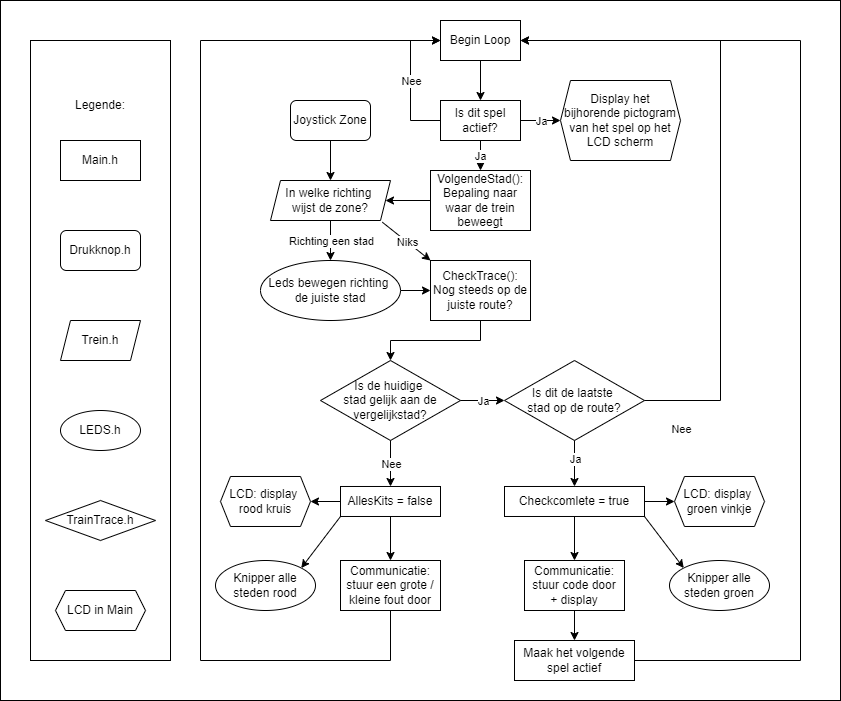

The diagram above was exported from draw.io. Its source (the exported page's mxGraphModel, read from the mxfile embedded in the PNG):
<mxGraphModel dx="1580" dy="980" grid="1" gridSize="10" guides="1" tooltips="1" connect="1" arrows="1" fold="1" page="1" pageScale="1" pageWidth="827" pageHeight="1169" math="0" shadow="0">
  <root>
    <mxCell id="0" />
    <mxCell id="1" parent="0" />
    <mxCell id="zI8OmQpnmU8Ca7I7TXfL-87" value="" style="rounded=0;whiteSpace=wrap;html=1;" vertex="1" parent="1">
      <mxGeometry y="60" width="840" height="700" as="geometry" />
    </mxCell>
    <mxCell id="zI8OmQpnmU8Ca7I7TXfL-79" value="" style="rounded=0;whiteSpace=wrap;html=1;" vertex="1" parent="1">
      <mxGeometry x="30" y="100" width="140" height="620" as="geometry" />
    </mxCell>
    <mxCell id="zI8OmQpnmU8Ca7I7TXfL-4" value="" style="edgeStyle=orthogonalEdgeStyle;rounded=0;orthogonalLoop=1;jettySize=auto;html=1;" edge="1" parent="1" source="zI8OmQpnmU8Ca7I7TXfL-1" target="zI8OmQpnmU8Ca7I7TXfL-2">
      <mxGeometry relative="1" as="geometry" />
    </mxCell>
    <mxCell id="zI8OmQpnmU8Ca7I7TXfL-1" value="Begin Loop" style="rounded=0;whiteSpace=wrap;html=1;" vertex="1" parent="1">
      <mxGeometry x="440" y="80" width="80" height="40" as="geometry" />
    </mxCell>
    <mxCell id="zI8OmQpnmU8Ca7I7TXfL-2" value="Is dit spel actief?" style="rounded=0;whiteSpace=wrap;html=1;" vertex="1" parent="1">
      <mxGeometry x="440" y="160" width="80" height="40" as="geometry" />
    </mxCell>
    <mxCell id="zI8OmQpnmU8Ca7I7TXfL-5" value="" style="endArrow=classic;html=1;rounded=0;entryX=0;entryY=0.5;entryDx=0;entryDy=0;exitX=0;exitY=0.5;exitDx=0;exitDy=0;" edge="1" parent="1" source="zI8OmQpnmU8Ca7I7TXfL-2" target="zI8OmQpnmU8Ca7I7TXfL-1">
      <mxGeometry relative="1" as="geometry">
        <mxPoint x="520" y="179.5" as="sourcePoint" />
        <mxPoint x="620" y="179.5" as="targetPoint" />
        <Array as="points">
          <mxPoint x="410" y="180" />
          <mxPoint x="410" y="100" />
        </Array>
      </mxGeometry>
    </mxCell>
    <mxCell id="zI8OmQpnmU8Ca7I7TXfL-6" value="Nee" style="edgeLabel;resizable=0;html=1;align=center;verticalAlign=middle;" connectable="0" vertex="1" parent="zI8OmQpnmU8Ca7I7TXfL-5">
      <mxGeometry relative="1" as="geometry" />
    </mxCell>
    <mxCell id="zI8OmQpnmU8Ca7I7TXfL-11" value="" style="edgeStyle=orthogonalEdgeStyle;rounded=0;orthogonalLoop=1;jettySize=auto;html=1;entryX=1;entryY=0.5;entryDx=0;entryDy=0;" edge="1" parent="1" source="zI8OmQpnmU8Ca7I7TXfL-7" target="zI8OmQpnmU8Ca7I7TXfL-12">
      <mxGeometry relative="1" as="geometry">
        <mxPoint x="330" y="260" as="targetPoint" />
      </mxGeometry>
    </mxCell>
    <mxCell id="zI8OmQpnmU8Ca7I7TXfL-7" value="VolgendeStad():&lt;br&gt;Bepaling naar waar de trein beweegt" style="rounded=0;whiteSpace=wrap;html=1;" vertex="1" parent="1">
      <mxGeometry x="430" y="230" width="100" height="60" as="geometry" />
    </mxCell>
    <mxCell id="zI8OmQpnmU8Ca7I7TXfL-8" value="Ja" style="endArrow=classic;html=1;rounded=0;exitX=0.5;exitY=1;exitDx=0;exitDy=0;entryX=0.5;entryY=0;entryDx=0;entryDy=0;" edge="1" parent="1" source="zI8OmQpnmU8Ca7I7TXfL-2" target="zI8OmQpnmU8Ca7I7TXfL-7">
      <mxGeometry relative="1" as="geometry">
        <mxPoint x="440" y="440" as="sourcePoint" />
        <mxPoint x="540" y="440" as="targetPoint" />
      </mxGeometry>
    </mxCell>
    <mxCell id="zI8OmQpnmU8Ca7I7TXfL-12" value="In welke richting &lt;br&gt;wijst de zone?" style="shape=parallelogram;perimeter=parallelogramPerimeter;whiteSpace=wrap;html=1;fixedSize=1;size=10;" vertex="1" parent="1">
      <mxGeometry x="270" y="240" width="120" height="40" as="geometry" />
    </mxCell>
    <mxCell id="zI8OmQpnmU8Ca7I7TXfL-15" value="" style="edgeStyle=orthogonalEdgeStyle;rounded=0;orthogonalLoop=1;jettySize=auto;html=1;" edge="1" parent="1" source="zI8OmQpnmU8Ca7I7TXfL-13" target="zI8OmQpnmU8Ca7I7TXfL-12">
      <mxGeometry relative="1" as="geometry" />
    </mxCell>
    <mxCell id="zI8OmQpnmU8Ca7I7TXfL-13" value="Joystick Zone" style="rounded=1;whiteSpace=wrap;html=1;" vertex="1" parent="1">
      <mxGeometry x="290" y="160" width="80" height="40" as="geometry" />
    </mxCell>
    <mxCell id="zI8OmQpnmU8Ca7I7TXfL-22" value="" style="edgeStyle=orthogonalEdgeStyle;rounded=0;orthogonalLoop=1;jettySize=auto;html=1;" edge="1" parent="1" source="zI8OmQpnmU8Ca7I7TXfL-16" target="zI8OmQpnmU8Ca7I7TXfL-19">
      <mxGeometry relative="1" as="geometry" />
    </mxCell>
    <mxCell id="zI8OmQpnmU8Ca7I7TXfL-16" value="Leds bewegen richting &lt;br&gt;de juiste stad" style="ellipse;whiteSpace=wrap;html=1;" vertex="1" parent="1">
      <mxGeometry x="260" y="320" width="140" height="60" as="geometry" />
    </mxCell>
    <mxCell id="zI8OmQpnmU8Ca7I7TXfL-17" value="" style="endArrow=classic;html=1;rounded=0;exitX=0.5;exitY=1;exitDx=0;exitDy=0;entryX=0.5;entryY=0;entryDx=0;entryDy=0;" edge="1" parent="1" source="zI8OmQpnmU8Ca7I7TXfL-12" target="zI8OmQpnmU8Ca7I7TXfL-16">
      <mxGeometry relative="1" as="geometry">
        <mxPoint x="230" y="330" as="sourcePoint" />
        <mxPoint x="330" y="330" as="targetPoint" />
      </mxGeometry>
    </mxCell>
    <mxCell id="zI8OmQpnmU8Ca7I7TXfL-18" value="Richting een stad" style="edgeLabel;resizable=0;html=1;align=center;verticalAlign=middle;" connectable="0" vertex="1" parent="zI8OmQpnmU8Ca7I7TXfL-17">
      <mxGeometry relative="1" as="geometry" />
    </mxCell>
    <mxCell id="zI8OmQpnmU8Ca7I7TXfL-28" value="" style="edgeStyle=orthogonalEdgeStyle;rounded=0;orthogonalLoop=1;jettySize=auto;html=1;" edge="1" parent="1" source="zI8OmQpnmU8Ca7I7TXfL-19" target="zI8OmQpnmU8Ca7I7TXfL-27">
      <mxGeometry relative="1" as="geometry" />
    </mxCell>
    <mxCell id="zI8OmQpnmU8Ca7I7TXfL-19" value="CheckTrace():&lt;br&gt;Nog steeds op de juiste route?" style="rounded=0;whiteSpace=wrap;html=1;" vertex="1" parent="1">
      <mxGeometry x="430" y="320" width="100" height="60" as="geometry" />
    </mxCell>
    <mxCell id="zI8OmQpnmU8Ca7I7TXfL-23" value="" style="endArrow=classic;html=1;rounded=0;exitX=0.932;exitY=1.043;exitDx=0;exitDy=0;exitPerimeter=0;entryX=0;entryY=0;entryDx=0;entryDy=0;" edge="1" parent="1" source="zI8OmQpnmU8Ca7I7TXfL-12" target="zI8OmQpnmU8Ca7I7TXfL-19">
      <mxGeometry relative="1" as="geometry">
        <mxPoint x="420" y="290" as="sourcePoint" />
        <mxPoint x="520" y="290" as="targetPoint" />
      </mxGeometry>
    </mxCell>
    <mxCell id="zI8OmQpnmU8Ca7I7TXfL-24" value="Niks" style="edgeLabel;resizable=0;html=1;align=center;verticalAlign=middle;" connectable="0" vertex="1" parent="zI8OmQpnmU8Ca7I7TXfL-23">
      <mxGeometry relative="1" as="geometry" />
    </mxCell>
    <mxCell id="zI8OmQpnmU8Ca7I7TXfL-25" value="Display het bijhorende pictogram van het spel op het LCD scherm" style="shape=hexagon;perimeter=hexagonPerimeter2;whiteSpace=wrap;html=1;fixedSize=1;size=10;" vertex="1" parent="1">
      <mxGeometry x="560" y="140" width="120" height="80" as="geometry" />
    </mxCell>
    <mxCell id="zI8OmQpnmU8Ca7I7TXfL-27" value="Is de huidige &lt;br&gt;stad gelijk aan de vergelijkstad?" style="rhombus;whiteSpace=wrap;html=1;" vertex="1" parent="1">
      <mxGeometry x="320" y="420" width="140" height="80" as="geometry" />
    </mxCell>
    <mxCell id="zI8OmQpnmU8Ca7I7TXfL-29" value="Is dit de laatste &lt;br&gt;stad op de route?" style="rhombus;whiteSpace=wrap;html=1;" vertex="1" parent="1">
      <mxGeometry x="504" y="420" width="140" height="80" as="geometry" />
    </mxCell>
    <mxCell id="zI8OmQpnmU8Ca7I7TXfL-30" value="" style="endArrow=classic;html=1;rounded=0;entryX=0;entryY=0.5;entryDx=0;entryDy=0;exitX=1;exitY=0.5;exitDx=0;exitDy=0;" edge="1" parent="1" source="zI8OmQpnmU8Ca7I7TXfL-27" target="zI8OmQpnmU8Ca7I7TXfL-29">
      <mxGeometry relative="1" as="geometry">
        <mxPoint x="620" y="390" as="sourcePoint" />
        <mxPoint x="720" y="390" as="targetPoint" />
      </mxGeometry>
    </mxCell>
    <mxCell id="zI8OmQpnmU8Ca7I7TXfL-31" value="Ja" style="edgeLabel;resizable=0;html=1;align=center;verticalAlign=middle;" connectable="0" vertex="1" parent="zI8OmQpnmU8Ca7I7TXfL-30">
      <mxGeometry relative="1" as="geometry" />
    </mxCell>
    <mxCell id="zI8OmQpnmU8Ca7I7TXfL-48" value="" style="edgeStyle=orthogonalEdgeStyle;rounded=0;orthogonalLoop=1;jettySize=auto;html=1;" edge="1" parent="1" source="zI8OmQpnmU8Ca7I7TXfL-33" target="zI8OmQpnmU8Ca7I7TXfL-45">
      <mxGeometry relative="1" as="geometry" />
    </mxCell>
    <mxCell id="zI8OmQpnmU8Ca7I7TXfL-33" value="AllesKits = false" style="rounded=0;whiteSpace=wrap;html=1;" vertex="1" parent="1">
      <mxGeometry x="340" y="545.99" width="100" height="30" as="geometry" />
    </mxCell>
    <mxCell id="zI8OmQpnmU8Ca7I7TXfL-49" value="" style="edgeStyle=orthogonalEdgeStyle;rounded=0;orthogonalLoop=1;jettySize=auto;html=1;" edge="1" parent="1" source="zI8OmQpnmU8Ca7I7TXfL-34" target="zI8OmQpnmU8Ca7I7TXfL-47">
      <mxGeometry relative="1" as="geometry" />
    </mxCell>
    <mxCell id="zI8OmQpnmU8Ca7I7TXfL-54" value="" style="edgeStyle=orthogonalEdgeStyle;rounded=0;orthogonalLoop=1;jettySize=auto;html=1;" edge="1" parent="1" source="zI8OmQpnmU8Ca7I7TXfL-34" target="zI8OmQpnmU8Ca7I7TXfL-52">
      <mxGeometry relative="1" as="geometry" />
    </mxCell>
    <mxCell id="zI8OmQpnmU8Ca7I7TXfL-34" value="Checkcomlete = true" style="rounded=0;whiteSpace=wrap;html=1;" vertex="1" parent="1">
      <mxGeometry x="504" y="545.99" width="140" height="30" as="geometry" />
    </mxCell>
    <mxCell id="zI8OmQpnmU8Ca7I7TXfL-36" value="" style="endArrow=classic;html=1;rounded=0;exitX=0.5;exitY=1;exitDx=0;exitDy=0;entryX=0.5;entryY=0;entryDx=0;entryDy=0;" edge="1" parent="1" source="zI8OmQpnmU8Ca7I7TXfL-29" target="zI8OmQpnmU8Ca7I7TXfL-34">
      <mxGeometry relative="1" as="geometry">
        <mxPoint x="640" y="560" as="sourcePoint" />
        <mxPoint x="740" y="560" as="targetPoint" />
      </mxGeometry>
    </mxCell>
    <mxCell id="zI8OmQpnmU8Ca7I7TXfL-37" value="Ja" style="edgeLabel;resizable=0;html=1;align=center;verticalAlign=middle;" connectable="0" vertex="1" parent="zI8OmQpnmU8Ca7I7TXfL-36">
      <mxGeometry relative="1" as="geometry">
        <mxPoint y="-5" as="offset" />
      </mxGeometry>
    </mxCell>
    <mxCell id="zI8OmQpnmU8Ca7I7TXfL-38" value="" style="endArrow=classic;html=1;rounded=0;exitX=1;exitY=0.5;exitDx=0;exitDy=0;entryX=1;entryY=0.5;entryDx=0;entryDy=0;" edge="1" parent="1" source="zI8OmQpnmU8Ca7I7TXfL-29" target="zI8OmQpnmU8Ca7I7TXfL-1">
      <mxGeometry relative="1" as="geometry">
        <mxPoint x="670" y="490" as="sourcePoint" />
        <mxPoint x="770" y="490" as="targetPoint" />
        <Array as="points">
          <mxPoint x="720" y="460" />
          <mxPoint x="720" y="100" />
        </Array>
      </mxGeometry>
    </mxCell>
    <mxCell id="zI8OmQpnmU8Ca7I7TXfL-39" value="Nee" style="edgeLabel;resizable=0;html=1;align=center;verticalAlign=middle;" connectable="0" vertex="1" parent="zI8OmQpnmU8Ca7I7TXfL-38">
      <mxGeometry relative="1" as="geometry">
        <mxPoint x="-40" y="270" as="offset" />
      </mxGeometry>
    </mxCell>
    <mxCell id="zI8OmQpnmU8Ca7I7TXfL-45" value="LCD: display&amp;nbsp;&lt;br&gt;rood kruis" style="shape=hexagon;perimeter=hexagonPerimeter2;whiteSpace=wrap;html=1;fixedSize=1;size=10;" vertex="1" parent="1">
      <mxGeometry x="220" y="535.99" width="90" height="50" as="geometry" />
    </mxCell>
    <mxCell id="zI8OmQpnmU8Ca7I7TXfL-47" value="LCD: display&amp;nbsp;&lt;br&gt;groen vinkje" style="shape=hexagon;perimeter=hexagonPerimeter2;whiteSpace=wrap;html=1;fixedSize=1;size=10;" vertex="1" parent="1">
      <mxGeometry x="674" y="535.99" width="90" height="50" as="geometry" />
    </mxCell>
    <mxCell id="zI8OmQpnmU8Ca7I7TXfL-50" value="Communicatie:&lt;br&gt;stuur een grote / kleine fout door" style="rounded=0;whiteSpace=wrap;html=1;" vertex="1" parent="1">
      <mxGeometry x="340" y="620" width="100" height="50" as="geometry" />
    </mxCell>
    <mxCell id="zI8OmQpnmU8Ca7I7TXfL-51" value="" style="endArrow=classic;html=1;rounded=0;entryX=0.5;entryY=0;entryDx=0;entryDy=0;exitX=0.5;exitY=1;exitDx=0;exitDy=0;" edge="1" parent="1" source="zI8OmQpnmU8Ca7I7TXfL-33" target="zI8OmQpnmU8Ca7I7TXfL-50">
      <mxGeometry width="50" height="50" relative="1" as="geometry">
        <mxPoint x="310" y="635.99" as="sourcePoint" />
        <mxPoint x="360" y="585.99" as="targetPoint" />
      </mxGeometry>
    </mxCell>
    <mxCell id="zI8OmQpnmU8Ca7I7TXfL-64" value="" style="edgeStyle=orthogonalEdgeStyle;rounded=0;orthogonalLoop=1;jettySize=auto;html=1;" edge="1" parent="1" source="zI8OmQpnmU8Ca7I7TXfL-52" target="zI8OmQpnmU8Ca7I7TXfL-63">
      <mxGeometry relative="1" as="geometry" />
    </mxCell>
    <mxCell id="zI8OmQpnmU8Ca7I7TXfL-52" value="Communicatie:&lt;br&gt;stuur code door&lt;br&gt;+ display" style="rounded=0;whiteSpace=wrap;html=1;" vertex="1" parent="1">
      <mxGeometry x="524" y="620" width="100" height="50" as="geometry" />
    </mxCell>
    <mxCell id="zI8OmQpnmU8Ca7I7TXfL-55" value="Knipper alle&lt;br&gt;steden rood" style="ellipse;whiteSpace=wrap;html=1;direction=west;" vertex="1" parent="1">
      <mxGeometry x="215" y="620" width="100" height="50" as="geometry" />
    </mxCell>
    <mxCell id="zI8OmQpnmU8Ca7I7TXfL-56" value="Knipper alle&lt;br&gt;steden groen" style="ellipse;whiteSpace=wrap;html=1;direction=west;" vertex="1" parent="1">
      <mxGeometry x="669" y="620" width="100" height="50" as="geometry" />
    </mxCell>
    <mxCell id="zI8OmQpnmU8Ca7I7TXfL-57" value="" style="endArrow=classic;html=1;rounded=0;exitX=0;exitY=1;exitDx=0;exitDy=0;entryX=0;entryY=1;entryDx=0;entryDy=0;" edge="1" parent="1" source="zI8OmQpnmU8Ca7I7TXfL-33" target="zI8OmQpnmU8Ca7I7TXfL-55">
      <mxGeometry width="50" height="50" relative="1" as="geometry">
        <mxPoint x="480" y="605.99" as="sourcePoint" />
        <mxPoint x="530" y="555.99" as="targetPoint" />
      </mxGeometry>
    </mxCell>
    <mxCell id="zI8OmQpnmU8Ca7I7TXfL-58" value="" style="endArrow=classic;html=1;rounded=0;exitX=1;exitY=1;exitDx=0;exitDy=0;entryX=1;entryY=1;entryDx=0;entryDy=0;" edge="1" parent="1" source="zI8OmQpnmU8Ca7I7TXfL-34" target="zI8OmQpnmU8Ca7I7TXfL-56">
      <mxGeometry width="50" height="50" relative="1" as="geometry">
        <mxPoint x="624" y="705.99" as="sourcePoint" />
        <mxPoint x="674" y="655.99" as="targetPoint" />
      </mxGeometry>
    </mxCell>
    <mxCell id="zI8OmQpnmU8Ca7I7TXfL-59" value="" style="endArrow=classic;html=1;rounded=0;exitX=0.5;exitY=1;exitDx=0;exitDy=0;" edge="1" parent="1" source="zI8OmQpnmU8Ca7I7TXfL-50">
      <mxGeometry width="50" height="50" relative="1" as="geometry">
        <mxPoint x="350" y="760" as="sourcePoint" />
        <mxPoint x="440" y="100" as="targetPoint" />
        <Array as="points">
          <mxPoint x="390" y="720" />
          <mxPoint x="200" y="720" />
          <mxPoint x="200" y="100" />
        </Array>
      </mxGeometry>
    </mxCell>
    <mxCell id="zI8OmQpnmU8Ca7I7TXfL-63" value="Maak het volgende spel actief" style="whiteSpace=wrap;html=1;rounded=0;" vertex="1" parent="1">
      <mxGeometry x="514" y="700" width="120" height="40" as="geometry" />
    </mxCell>
    <mxCell id="zI8OmQpnmU8Ca7I7TXfL-65" value="" style="endArrow=classic;html=1;rounded=0;exitX=0.5;exitY=1;exitDx=0;exitDy=0;entryX=0.5;entryY=0;entryDx=0;entryDy=0;" edge="1" parent="1" source="zI8OmQpnmU8Ca7I7TXfL-27" target="zI8OmQpnmU8Ca7I7TXfL-33">
      <mxGeometry relative="1" as="geometry">
        <mxPoint x="414" y="510" as="sourcePoint" />
        <mxPoint x="514" y="510" as="targetPoint" />
      </mxGeometry>
    </mxCell>
    <mxCell id="zI8OmQpnmU8Ca7I7TXfL-66" value="Nee" style="edgeLabel;resizable=0;html=1;align=center;verticalAlign=middle;" connectable="0" vertex="1" parent="zI8OmQpnmU8Ca7I7TXfL-65">
      <mxGeometry relative="1" as="geometry" />
    </mxCell>
    <mxCell id="zI8OmQpnmU8Ca7I7TXfL-67" value="" style="endArrow=classic;html=1;rounded=0;exitX=1;exitY=0.5;exitDx=0;exitDy=0;" edge="1" parent="1" source="zI8OmQpnmU8Ca7I7TXfL-63">
      <mxGeometry width="50" height="50" relative="1" as="geometry">
        <mxPoint x="690" y="740" as="sourcePoint" />
        <mxPoint x="520" y="100" as="targetPoint" />
        <Array as="points">
          <mxPoint x="800" y="720" />
          <mxPoint x="800" y="100" />
        </Array>
      </mxGeometry>
    </mxCell>
    <mxCell id="zI8OmQpnmU8Ca7I7TXfL-69" value="" style="endArrow=classic;html=1;rounded=0;exitX=1;exitY=0.5;exitDx=0;exitDy=0;entryX=0;entryY=0.5;entryDx=0;entryDy=0;" edge="1" parent="1" source="zI8OmQpnmU8Ca7I7TXfL-2" target="zI8OmQpnmU8Ca7I7TXfL-25">
      <mxGeometry relative="1" as="geometry">
        <mxPoint x="480" y="230" as="sourcePoint" />
        <mxPoint x="580" y="230" as="targetPoint" />
      </mxGeometry>
    </mxCell>
    <mxCell id="zI8OmQpnmU8Ca7I7TXfL-70" value="Ja" style="edgeLabel;resizable=0;html=1;align=center;verticalAlign=middle;" connectable="0" vertex="1" parent="zI8OmQpnmU8Ca7I7TXfL-69">
      <mxGeometry relative="1" as="geometry" />
    </mxCell>
    <mxCell id="zI8OmQpnmU8Ca7I7TXfL-73" value="LEDS.h" style="ellipse;whiteSpace=wrap;html=1;" vertex="1" parent="1">
      <mxGeometry x="60" y="470" width="80" height="40" as="geometry" />
    </mxCell>
    <mxCell id="zI8OmQpnmU8Ca7I7TXfL-74" value="TrainTrace.h" style="rhombus;whiteSpace=wrap;html=1;" vertex="1" parent="1">
      <mxGeometry x="45" y="560" width="110" height="40" as="geometry" />
    </mxCell>
    <mxCell id="zI8OmQpnmU8Ca7I7TXfL-76" value="LCD in Main" style="shape=hexagon;perimeter=hexagonPerimeter2;whiteSpace=wrap;html=1;fixedSize=1;size=10;" vertex="1" parent="1">
      <mxGeometry x="55" y="650" width="90" height="40" as="geometry" />
    </mxCell>
    <mxCell id="zI8OmQpnmU8Ca7I7TXfL-77" value="Legende:" style="text;html=1;strokeColor=none;fillColor=none;align=center;verticalAlign=middle;whiteSpace=wrap;rounded=0;" vertex="1" parent="1">
      <mxGeometry x="70" y="150" width="60" height="30" as="geometry" />
    </mxCell>
    <mxCell id="zI8OmQpnmU8Ca7I7TXfL-84" value="Main.h" style="rounded=0;whiteSpace=wrap;html=1;" vertex="1" parent="1">
      <mxGeometry x="60" y="200" width="80" height="40" as="geometry" />
    </mxCell>
    <mxCell id="zI8OmQpnmU8Ca7I7TXfL-85" value="Trein.h" style="shape=parallelogram;perimeter=parallelogramPerimeter;whiteSpace=wrap;html=1;fixedSize=1;size=10;" vertex="1" parent="1">
      <mxGeometry x="60" y="380" width="80" height="40" as="geometry" />
    </mxCell>
    <mxCell id="zI8OmQpnmU8Ca7I7TXfL-86" value="Drukknop.h" style="rounded=1;whiteSpace=wrap;html=1;" vertex="1" parent="1">
      <mxGeometry x="60" y="290" width="80" height="40" as="geometry" />
    </mxCell>
  </root>
</mxGraphModel>